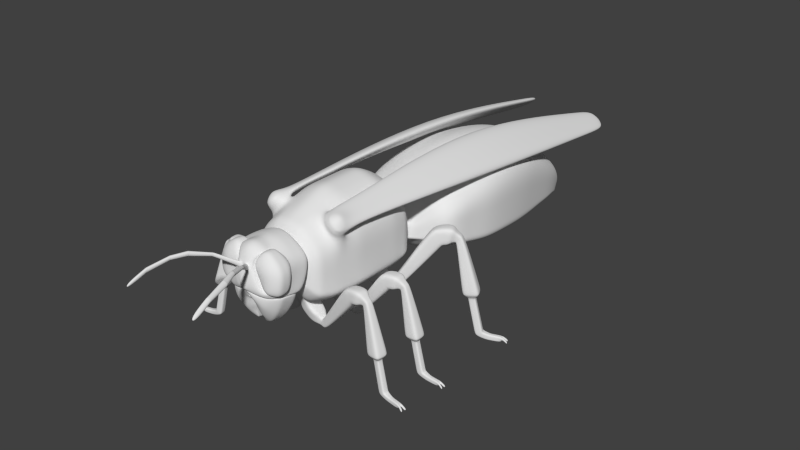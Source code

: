 # Source: Hornet1.blend  (saved by Blender 2.68.0; exported with 4.5.12 LTS)
import bpy
from mathutils import Matrix  # noqa: F401  (used for matrix-valued properties, if any)

bpy.ops.wm.read_factory_settings(use_empty=True)
scene = bpy.context.scene
scene.name = 'Scene'

# ---- collections
col_collection_1 = bpy.data.collections.new('Collection 1'); scene.collection.children.link(col_collection_1)

# ---- world
world_world = bpy.data.worlds.new('World'); scene.world = world_world
world_world.color = (0.05088, 0.05088, 0.05088)
world_world.use_sun_shadow = False
world_world.sun_shadow_jitter_overblur = 0.0
world_world.cycles.sampling_method = 'MANUAL'
world_world.cycles.sample_map_resolution = 256

# ---- meshes
me_cylinder = bpy.data.meshes.new('Cylinder')
me_cylinder.from_pydata([(0.0, 0.9422, -0.5227), (0.0, 1.187, 0.4623), (0.3909, 0.7577, -0.474), (0.5064, 0.9384, 0.4916), (0.3909, 0.3881, -0.3805), (0.5064, 0.4694, 0.5427), (0.0, 0.18, -0.3277), (0.0, 0.279, 0.563), (0.0, 0.8091, -0.6762), (0.3535, 0.6621, -0.6356), (0.3535, 0.3688, -0.5587), (0.0, 0.1992, -0.5145), (0.0, 0.6669, -0.8178), (0.304, 0.5669, -0.7876), (0.304, 0.3556, -0.7329), (0.0, 0.2473, -0.7074), (0.0, 0.3948, -0.9842), (0.2285, 0.3623, -0.9474), (0.2285, 0.2792, -0.8884), (0.0, 0.2339, -0.8647), (0.0, 0.1965, -1.053), (0.0, 0.1981, -1.048), (0.0, 0.1863, -1.037), (0.0, 0.1805, -1.031), (0.0, 1.054, -0.3151), (0.4312, 0.8471, -0.2675), (0.4312, 0.3962, -0.1683), (0.0, 0.1812, -0.1209), (0.0, 1.139, -0.07793), (0.4717, 0.9092, -0.03374), (0.4717, 0.4188, 0.05591), (0.0, 0.1959, 0.09687), (0.0, 1.141, 0.6878), (0.4783, 0.9098, 0.7024), (0.4755, 0.5111, 0.7279), (0.0, 0.3328, 0.7417), (0.0, 1.038, 0.9344), (0.4469, 0.8542, 0.9419), (0.4405, 0.5399, 0.9449), (0.0, 0.406, 0.943), (0.0, 1.184, 0.1994), (0.4985, 0.9503, 0.2335), (0.4985, 0.4501, 0.3011), (0.0, 0.2303, 0.328), (0.0, 0.7853, 1.095), (0.1314, 0.7047, 1.095), (0.1316, 0.5828, 1.105), (0.0, 0.5184, 1.106), (0.0, 0.8223, 1.145), (0.1599, 0.7203, 1.14), (0.1604, 0.5691, 1.144), (0.0, 0.4895, 1.141), (0.2948, 0.7704, 1.019), (0.2921, 0.5896, 1.023), (0.0, 0.5086, 1.021), (0.0, 0.8783, 1.018), (0.0, 1.174, 1.304), (0.3145, 0.976, 1.291), (0.3156, 0.5878, 1.301), (0.0, 0.4466, 1.351), (0.0, 1.102, 2.261), (0.2828, 0.9606, 2.25), (0.2837, 0.6254, 2.258), (0.0, 0.4943, 2.163), (0.0, 0.876, 2.334), (0.07671, 0.8366, 2.332), (0.07675, 0.778, 2.334), (0.0, 0.723, 2.336), (0.1314, 0.7063, 1.123), (0.1316, 0.584, 1.127), (0.0, 0.5197, 1.124), (0.0, 0.7867, 1.128), (0.341, 1.046, 1.469), (0.341, 1.046, 1.859), (0.3173, 0.9945, 2.08), (0.3185, 0.5835, 2.091), (0.3422, 0.5861, 1.871), (0.3422, 0.5861, 1.481), (0.0, 0.4427, 2.008), (0.0, 0.4189, 1.861), (0.0, 0.4189, 1.523), (0.0, 1.28, 1.484), (0.0, 1.28, 1.874), (0.0, 1.19, 2.094), (0.2238, 0.8539, -0.4983), (0.2859, 1.066, 0.4775), (0.2094, 0.7394, -0.6559), (0.1847, 0.6207, -0.8027), (0.1469, 0.3823, -0.9658), (0.0, 0.2011, -1.05), (0.2483, 0.9545, -0.2911), (0.2685, 1.028, -0.05552), (0.2718, 1.029, 0.6957), (0.2502, 0.95, 0.939), (0.2819, 1.071, 0.2169), (0.06569, 0.7502, 1.095), (0.07997, 0.7765, 1.143), (0.1801, 0.8281, 1.019), (0.1705, 1.12, 1.297), (0.1414, 1.085, 2.255), (0.05668, 0.8584, 2.333), (0.06569, 0.7517, 1.126), (0.1705, 1.217, 1.476), (0.1705, 1.217, 1.867), (0.1565, 1.147, 2.087), (0.3909, 0.5729, -0.4272), (0.5064, 0.7039, 0.5172), (0.3535, 0.5155, -0.5971), (0.304, 0.4612, -0.7603), (0.2285, 0.3208, -0.9179), (0.0, 0.1922, -1.042), (0.4312, 0.6216, -0.2179), (0.4717, 0.664, 0.01109), (0.4769, 0.7105, 0.7152), (0.4437, 0.697, 0.9434), (0.4985, 0.7002, 0.2673), (0.1315, 0.6437, 1.1), (0.1601, 0.6447, 1.142), (0.2935, 0.68, 1.021), (0.315, 0.7819, 1.296), (0.2833, 0.793, 2.254), (0.07673, 0.8073, 2.333), (0.1315, 0.6451, 1.125), (0.3416, 0.816, 1.475), (0.3416, 0.816, 1.865), (0.3179, 0.789, 2.085), (0.2238, 0.2841, -0.3541), (0.2859, 0.3742, 0.5528), (0.2094, 0.284, -0.5366), (0.1847, 0.3014, -0.7202), (0.1469, 0.2565, -0.8766), (0.0, 0.1834, -1.034), (0.2483, 0.2887, -0.1446), (0.2685, 0.3073, 0.07639), (0.2704, 0.4111, 0.7348), (0.2471, 0.473, 0.9439), (0.2819, 0.3321, 0.3146), (0.06582, 0.5506, 1.105), (0.08018, 0.5293, 1.143), (0.1787, 0.5491, 1.022), (0.1522, 0.4789, 1.295), (0.1419, 0.5373, 2.255), (0.0567, 0.7625, 2.333), (0.06582, 0.5518, 1.125), (0.1711, 0.4652, 1.476), (0.1711, 0.4652, 1.866), (0.1571, 0.4754, 2.086), (0.1883, 0.6998, 1.064), (0.0, 0.7739, 1.064), (0.1873, 0.5808, 1.071), (0.0, 0.5238, 1.07), (0.1164, 0.7403, 1.065), (0.1878, 0.6403, 1.068), (0.1159, 0.5523, 1.07), (0.0, 1.103, 2.275), (0.2644, 0.9164, 2.282), (0.232, 0.7099, 2.392), (0.0295, 0.449, 2.453), (0.2366, 1.002, 2.281), (0.2647, 0.759, 2.351), (0.1808, 0.5737, 2.406), (0.0, 1.117, 2.453), (0.2644, 0.9306, 2.46), (0.234, 0.7219, 2.482), (0.03155, 0.4609, 2.489), (0.2366, 1.016, 2.458), (0.2394, 0.7794, 2.486), (0.1828, 0.5857, 2.496), (0.0, 1.125, 2.556), (0.2281, 0.7288, 2.534), (0.02567, 0.4679, 2.51), (0.2228, 0.7666, 2.55), (0.177, 0.5926, 2.548), (0.0, 0.873, 2.676), (0.0, 0.807, 2.679), (0.0, 0.7773, 2.646), (0.0, 0.7078, 2.624), (0.0, 0.823, 2.683), (0.0, 0.7937, 2.673), (0.0, 0.7581, 2.642), (0.1319, 0.2321, -0.3409), (0.1296, 0.2416, -0.5255), (0.1172, 0.2744, -0.7138), (0.09834, 0.2452, -0.8706), (0.0, 0.182, -1.033), (0.149, 0.235, -0.1327), (0.1591, 0.2516, 0.08663), (0.1658, 0.2812, 0.3213), (0.1142, 0.5288, 1.022), (0.03291, 0.5357, 1.125), (0.1676, 0.4421, 1.487), (0.06837, 0.4421, 1.864), (0.08933, 0.4587, 2.02), (0.1678, 0.3266, 0.5579), (0.1601, 0.372, 0.7383), (0.142, 0.4395, 0.9435), (0.03291, 0.5345, 1.105), (0.04009, 0.5094, 1.142), (0.09628, 0.4601, 1.319), (0.07127, 0.5007, 2.173), (0.04668, 0.7548, 2.333), (0.08022, 0.538, 1.07), (0.1047, 0.4816, 2.432), (0.1067, 0.4935, 2.493), (0.1008, 0.5005, 2.529), (0.0, 0.7265, 2.617), (0.1678, 1.13, 0.4704), (0.1608, 1.089, 0.6924), (0.1436, 0.9979, 0.9376), (0.03285, 0.773, 1.095), (0.03998, 0.8046, 1.144), (0.09856, 1.151, 1.3), (0.0707, 1.099, 2.258), (0.04667, 0.8693, 2.334), (0.1319, 0.9021, -0.5105), (0.1296, 0.778, -0.666), (0.1172, 0.6476, -0.8102), (0.09834, 0.3923, -0.975), (0.0, 0.2025, -1.052), (0.149, 1.008, -0.3029), (0.1591, 1.088, -0.06641), (0.1658, 1.131, 0.2086), (0.1149, 0.8569, 1.019), (0.03285, 0.7744, 1.127), (0.08524, 1.254, 1.48), (0.08524, 1.254, 1.87), (0.07604, 1.174, 2.09), (0.08046, 0.7605, 1.065), (0.1065, 1.077, 2.277), (0.1065, 1.062, 2.474), (0.1065, 1.071, 2.558), (0.0, 0.8411, 2.683), (0.1432, 0.7368, 2.621), (0.1237, 0.6517, 2.622), (0.009109, 0.6029, 2.557), (0.1132, 0.8621, 2.647), (0.1538, 0.7813, 2.646), (0.0, 0.9917, 2.648), (0.08985, 0.9188, 2.646), (0.06016, 0.6228, 2.602), (0.06002, 0.9754, 2.648), (0.101, 0.8325, 2.316), (0.1011, 0.7808, 2.317), (0.0, 0.7538, 2.317), (0.0, 0.8578, 2.318), (0.08029, 0.8517, 2.317), (0.101, 0.8067, 2.317), (0.08035, 0.7673, 2.317), (0.06999, 0.7647, 2.316), (0.06996, 0.8559, 2.317), (0.2973, 0.9477, 2.486), (0.235, 1.033, 2.486), (0.2842, 0.8181, 2.51), (0.2973, 0.9559, 2.589), (0.235, 1.036, 2.587), (0.2828, 0.815, 2.597), (0.153, 1.082, 2.485), (0.153, 1.088, 2.571), (0.1461, 0.8792, 2.637), (0.1912, 0.8055, 2.647), (0.108, 0.9335, 2.639), (0.09284, 0.9975, 2.628), (0.1492, 0.6234, 2.59), (0.03945, 0.5444, 2.537), (0.1974, 0.7717, 2.598), (0.1865, 0.7256, 2.585), (0.0, 1.084, 2.619), (0.07965, 0.5642, 2.582), (0.08222, 1.037, 2.62), (0.2422, 0.8022, 2.627), (0.19, 0.9852, 2.642), (0.2186, 0.916, 2.642), (0.1152, 1.054, 2.604), (0.06488, 0.983, 2.612), (0.2706, 0.7942, 2.494), (0.2694, 0.9332, 2.464), (0.0926, 0.921, 2.614), (0.1182, 0.8647, 2.615), (0.1632, 0.791, 2.625), (0.2629, 0.7737, 2.582), (0.1135, 1.069, 2.561), (0.1135, 1.061, 2.48), (0.2416, 1.019, 2.462), (0.08722, 1.04, 2.588), (0.2095, 0.7733, 2.605), (0.2515, 0.7997, 2.5), (0.09121, 0.9199, 2.612), (0.1585, 0.7884, 2.62), (0.1039, 1.061, 2.563), (0.2391, 1.017, 2.46), (0.06235, 0.9816, 2.61), (0.2668, 0.9319, 2.462), (0.1156, 0.8634, 2.613), (0.2453, 0.7845, 2.579), (0.11, 1.062, 2.477), (0.08469, 1.039, 2.586), (0.2076, 0.7896, 2.602), (0.1821, 0.5891, 2.522), (0.03081, 0.4645, 2.5), (0.2319, 0.7659, 2.514), (0.2333, 0.7253, 2.508), (0.0, 1.121, 2.504), (0.106, 0.497, 2.511), (0.1065, 1.067, 2.507), (0.2973, 0.9518, 2.538), (0.2842, 0.8215, 2.553), (0.235, 1.034, 2.536), (0.153, 1.085, 2.528), (0.1135, 1.065, 2.511), (0.2677, 0.784, 2.532), (0.1039, 1.057, 2.512), (0.2462, 0.7898, 2.539), (0.1445, 0.7226, 2.359), (0.1962, 0.6803, 2.368), (0.1522, 0.6172, 2.369), (0.1109, 0.6801, 2.36), (0.1586, 0.8715, 2.31), (0.2211, 0.8981, 2.294), (0.2215, 0.7701, 2.307), (0.1588, 0.7862, 2.318), (0.03931, 0.5261, 2.424), (0.01556, 0.6003, 2.411), (0.0, 0.9906, 2.308), (0.0, 1.078, 2.289), (0.1952, 0.9688, 2.293), (0.1352, 0.921, 2.31), (0.07199, 0.6356, 2.361), (0.09132, 0.5445, 2.393), (0.07277, 0.9599, 2.309), (0.09272, 1.029, 2.29), (0.07875, 0.7427, 2.344), (0.1127, 0.8182, 2.329), (0.001454, 0.6608, 2.395), (0.09091, 0.9111, 2.326), (0.1056, 0.7717, 2.344), (0.1126, 0.8754, 2.325), (0.0, 0.9547, 2.325), (0.0543, 0.7166, 2.345), (0.05469, 0.936, 2.325), (0.08339, 0.7532, 2.645), (0.07597, 0.8421, 2.666), (0.0, 0.9433, 2.654), (0.03504, 0.6904, 2.611), (0.03863, 0.9318, 2.661), (0.07208, 0.7086, 2.645), (0.01006, 0.6783, 2.562), (0.09034, 0.7968, 2.659), (0.06603, 0.8783, 2.665), (0.00339, 0.685, 2.434), (0.005112, 0.6928, 2.469), (0.006833, 0.6877, 2.503), (0.008555, 0.6827, 2.538), (0.0, 0.7147, 2.582), (0.0, 0.7225, 2.522), (0.0, 0.7235, 2.461), (0.0, 0.7232, 2.401), (0.01496, 0.6063, 2.44), (0.009511, 0.6002, 2.47), (0.00725, 0.6082, 2.5), (0.008241, 0.6054, 2.53), (0.03092, 0.5223, 2.444), (0.02971, 0.5264, 2.471), (0.0285, 0.5305, 2.499), (0.0273, 0.5346, 2.526), (0.03309, 0.4533, 2.466), (0.0323, 0.4572, 2.478), (0.2644, 0.9215, 2.346), (0.2644, 0.9262, 2.405), (0.2466, 0.7633, 2.438), (0.2574, 0.7612, 2.396), (0.2347, 0.7182, 2.454), (0.2355, 0.7142, 2.424), (0.0, 1.108, 2.339), (0.0, 1.113, 2.398), (0.2366, 1.012, 2.404), (0.2366, 1.007, 2.345), (0.1836, 0.582, 2.468), (0.1844, 0.578, 2.438), (0.1083, 0.4859, 2.454), (0.1074, 0.4899, 2.474), (0.1065, 1.082, 2.341), (0.1065, 1.087, 2.4), (0.0601, 0.7595, 2.335), (0.08227, 0.809, 2.332), (0.0, 0.7134, 2.34), (0.06195, 0.8666, 2.332), (0.01283, 0.7736, 2.649), (0.01169, 0.8124, 2.681), (0.0, 0.882, 2.674), (0.005393, 0.7209, 2.616), (0.005616, 0.8519, 2.681), (0.01109, 0.7505, 2.643), (0.001549, 0.7033, 2.62), (0.0139, 0.7942, 2.675), (0.009158, 0.8308, 2.68), (0.08119, 0.777, 2.335), (0.08223, 0.8426, 2.331), (0.0, 0.8881, 2.333), (0.04785, 0.7489, 2.335), (0.0479, 0.8796, 2.332), (0.001317, 0.7098, 2.579), (0.001052, 0.7172, 2.52), (0.0, 0.7187, 2.462), (0.0, 0.7173, 2.403), (0.004364, 0.6984, 2.572), (0.003486, 0.7048, 2.517), (0.002608, 0.7078, 2.463), (0.001729, 0.7037, 2.408), (0.06795, 0.7524, 2.339), (0.09509, 0.8128, 2.331), (0.0, 0.6912, 2.349), (0.07414, 0.8853, 2.329), (0.04254, 0.765, 2.649), (0.03876, 0.8249, 2.675), (0.0, 0.9028, 2.671), (0.01788, 0.7081, 2.614), (0.01862, 0.8769, 2.674), (0.03677, 0.7329, 2.645), (0.005133, 0.6928, 2.61), (0.04609, 0.7953, 2.669), (0.03036, 0.8488, 2.674), (0.09146, 0.7748, 2.339), (0.09503, 0.8564, 2.329), (0.0, 0.9162, 2.33), (0.05057, 0.7353, 2.339), (0.05076, 0.9033, 2.329), (0.1259, 1.07, 2.778), (0.1526, 1.053, 2.77), (0.1259, 1.044, 2.791), (0.1454, 1.033, 2.785), (0.06182, 0.9754, 2.655), (0.05044, 0.9418, 2.661), (0.02031, 0.9917, 2.654), (0.02031, 0.9516, 2.661), (0.1982, 1.123, 2.931), (0.2331, 1.1, 2.916), (0.1943, 1.084, 2.94), (0.2201, 1.069, 2.929), (0.2455, 1.121, 3.047), (0.28, 1.098, 3.031), (0.2407, 1.081, 3.053), (0.2813, 1.066, 3.039), (0.1552, 1.055, 2.775), (0.1478, 1.034, 2.79), (0.1281, 1.045, 2.796), (0.1282, 1.072, 2.783), (0.1589, 1.058, 2.781), (0.1316, 1.075, 2.789), (0.1513, 1.037, 2.796), (0.1313, 1.048, 2.802), (0.2293, 1.097, 2.91), (0.1948, 1.12, 2.924), (0.2166, 1.067, 2.922), (0.1911, 1.081, 2.933), (0.1972, 1.085, 2.948), (0.2011, 1.124, 2.94), (0.236, 1.101, 2.924), (0.223, 1.07, 2.937), (0.2851, 1.089, 3.217), (0.3197, 1.066, 3.201), (0.2803, 1.049, 3.223), (0.3058, 1.034, 3.211), (0.281, 1.097, 3.038), (0.2823, 1.064, 3.046), (0.2416, 1.08, 3.06), (0.2464, 1.12, 3.054), (0.2363, 1.081, 3.046), (0.2757, 1.098, 3.023), (0.2411, 1.121, 3.04), (0.277, 1.066, 3.032), (0.3062, 1.023, 3.375), (0.3408, 0.9997, 3.359), (0.3014, 0.9827, 3.381), (0.3269, 0.968, 3.369), (0.318, 1.068, 3.189), (0.2835, 1.091, 3.206), (0.3042, 1.036, 3.2), (0.2787, 1.051, 3.211), (0.307, 1.031, 3.22), (0.2815, 1.045, 3.232), (0.2863, 1.085, 3.226), (0.3208, 1.062, 3.209), (0.341, 1.046, 1.664), (0.3422, 0.5861, 1.676), (0.0, 0.4189, 1.666), (0.0, 1.28, 1.679), (0.1705, 1.217, 1.672), (0.3416, 0.816, 1.67), (0.1711, 0.4652, 1.671), (0.06837, 0.4421, 1.669), (0.08524, 1.254, 1.675), (0.001381, 0.4049, 2.151), (0.01771, 0.4054, 2.019), (0.1533, 0.4372, 2.042), (0.139, 0.4369, 2.17), (0.03718, 0.3726, 2.151), (0.05224, 0.373, 2.028), (0.1719, 0.4216, 2.049), (0.1586, 0.4216, 2.168), (0.0786, 0.3392, 2.151), (0.09234, 0.3393, 2.039), (0.1848, 0.4138, 2.055), (0.1726, 0.4144, 2.164), (0.1325, 0.3186, 2.15), (0.144, 0.3185, 2.055), (0.1923, 0.4069, 2.065), (0.1817, 0.4079, 2.157), (0.228, 0.3112, 2.147), (0.2362, 0.3109, 2.082), (0.2212, 0.3791, 2.082), (0.2132, 0.3802, 2.146), (0.2631, 0.3253, 2.152), (0.2714, 0.3249, 2.086), (0.2297, 0.381, 2.083), (0.2213, 0.382, 2.147), (0.5456, 0.6441, 2.211), (0.5599, 0.6435, 2.099), (0.4648, 0.716, 2.091), (0.4499, 0.7176, 2.2), (0.5579, 0.6598, 2.213), (0.5721, 0.6592, 2.1), (0.5031, 0.7572, 2.096), (0.4888, 0.7589, 2.205), (0.5776, 0.6637, 2.215), (0.5916, 0.6632, 2.103), (0.5511, 0.776, 2.102), (0.5372, 0.7778, 2.211), (0.601, 0.6701, 2.218), (0.6147, 0.6698, 2.106), (0.6404, 0.7867, 2.113), (0.6275, 0.7882, 2.223), (0.6485, 0.6841, 2.197), (0.6555, 0.6841, 2.139), (0.6915, 0.7335, 2.146), (0.6851, 0.734, 2.202), (0.6549, 0.6813, 2.198), (0.662, 0.6815, 2.14), (0.7139, 0.713, 2.149), (0.7077, 0.7132, 2.205), (0.6986, 0.3594, 2.231), (0.7126, 0.3599, 2.118), (0.8305, 0.3689, 2.138), (0.8183, 0.3684, 2.247), (0.7043, 0.3366, 2.231), (0.7182, 0.3371, 2.119), (0.8361, 0.3462, 2.138), (0.8239, 0.3456, 2.248), (0.7445, 0.3106, 2.206), (0.7507, 0.3109, 2.155), (0.8036, 0.3149, 2.164), (0.7981, 0.3147, 2.213), (0.7458, 0.2966, 2.206), (0.752, 0.2968, 2.155), (0.8049, 0.3009, 2.164), (0.7994, 0.3006, 2.213), (0.7957, 0.07317, 2.214), (0.8024, 0.07339, 2.16), (0.8586, 0.08354, 2.169), (0.8527, 0.08337, 2.222), (0.8029, 0.04346, 2.215), (0.8095, 0.04359, 2.161), (0.8599, 0.0707, 2.169), (0.854, 0.07079, 2.222), (0.8771, 0.01842, 2.218), (0.8822, 0.01837, 2.177), (0.9005, 0.05825, 2.181), (0.8958, 0.05871, 2.221), (0.9152, 0.01527, 2.22), (0.9196, 0.01514, 2.184), (0.9186, 0.05332, 2.186), (0.9144, 0.05387, 2.221), (0.9915, 0.01092, 2.231), (0.9961, 0.01079, 2.194), (0.9951, 0.05031, 2.195), (0.9907, 0.05087, 2.231), (0.3001, 0.9775, 2.165), (0.0, 1.146, 2.177), (0.3011, 0.6044, 2.175), (0.0, 0.4685, 2.086), (0.1489, 1.116, 2.171), (0.3006, 0.791, 2.17), (0.1495, 0.5063, 2.171), (0.0803, 0.4797, 2.096), (0.07337, 1.136, 2.174), (0.009546, 0.4052, 2.085), (0.1462, 0.437, 2.106), (0.04471, 0.3728, 2.09), (0.1653, 0.4216, 2.108), (0.08547, 0.3392, 2.095), (0.1787, 0.4141, 2.11), (0.1383, 0.3186, 2.102), (0.187, 0.4074, 2.111), (0.2321, 0.311, 2.114), (0.2172, 0.3797, 2.114), (0.2672, 0.3251, 2.119), (0.2255, 0.3815, 2.115), (0.5527, 0.6438, 2.155), (0.4574, 0.7168, 2.145), (0.565, 0.6595, 2.156), (0.4959, 0.758, 2.15), (0.5846, 0.6634, 2.159), (0.5442, 0.7769, 2.157), (0.6079, 0.67, 2.162), (0.6339, 0.7875, 2.168), (0.652, 0.6841, 2.168), (0.6883, 0.7337, 2.174), (0.6585, 0.6814, 2.169), (0.7108, 0.7131, 2.177), (0.7056, 0.3596, 2.174), (0.8244, 0.3687, 2.192), (0.7112, 0.3368, 2.175), (0.83, 0.3459, 2.193), (0.7476, 0.3107, 2.181), (0.8009, 0.3148, 2.189), (0.7489, 0.2967, 2.181), (0.8021, 0.3008, 2.189), (0.7991, 0.07328, 2.187), (0.8556, 0.08345, 2.196), (0.8062, 0.04353, 2.188), (0.8569, 0.07074, 2.196), (0.8796, 0.0184, 2.198), (0.8981, 0.05848, 2.201), (0.9174, 0.0152, 2.202), (0.9165, 0.05359, 2.203), (0.9938, 0.01086, 2.212), (0.9929, 0.05059, 2.213), (0.07842, 0.206, -0.3343), (0.07725, 0.2204, -0.52), (0.07106, 0.2608, -0.7106), (0.06163, 0.2395, -0.8677), (0.0, 0.1812, -1.032), (0.08697, 0.2081, -0.1268), (0.09203, 0.2237, 0.09175), (0.09538, 0.2557, 0.3247), (0.06958, 0.5187, 1.021), (0.01645, 0.5277, 1.124), (0.06895, 0.4305, 1.511), (0.02559, 0.4305, 1.862), (0.05199, 0.4507, 2.014), (0.09636, 0.3028, 0.5604), (0.09251, 0.3524, 0.74), (0.08346, 0.4228, 0.9432), (0.01645, 0.5264, 1.106), (0.02005, 0.4995, 1.142), (0.05831, 0.4534, 1.335), (0.03308, 0.4975, 2.168), (0.02334, 0.7389, 2.335), (0.05257, 0.5309, 1.07), (0.06709, 0.4653, 2.443), (0.06912, 0.4772, 2.491), (0.06326, 0.4842, 2.519), (0.0, 0.7171, 2.621), (0.03463, 0.6129, 2.579), (0.03499, 0.7592, 2.317), (0.05955, 0.5543, 2.564), (0.06841, 0.4808, 2.505), (0.04377, 0.6179, 2.386), (0.06532, 0.5353, 2.398), (0.02788, 0.6887, 2.37), (0.02255, 0.6844, 2.586), (0.07067, 0.4696, 2.46), (0.06987, 0.4735, 2.476), (0.003471, 0.7121, 2.618), (0.02393, 0.7312, 2.337), (0.02528, 0.7133, 2.344), (0.01151, 0.7004, 2.612), (0.02559, 0.4305, 1.667), (0.08552, 0.4213, 2.03), (0.07019, 0.4209, 2.161), (0.1121, 0.3973, 2.039), (0.0979, 0.3971, 2.16), (0.1386, 0.3766, 2.047), (0.1256, 0.3768, 2.158), (0.1682, 0.3627, 2.06), (0.1571, 0.3633, 2.153), (0.2287, 0.345, 2.082), (0.2206, 0.3457, 2.147), (0.2506, 0.353, 2.085), (0.2422, 0.3537, 2.149), (0.5124, 0.6797, 2.095), (0.4977, 0.6809, 2.206), (0.5376, 0.7082, 2.098), (0.5233, 0.7094, 2.209), (0.5714, 0.7196, 2.102), (0.5574, 0.7208, 2.213), (0.6276, 0.7283, 2.11), (0.6142, 0.7292, 2.22), (0.6735, 0.7088, 2.143), (0.6668, 0.7091, 2.2), (0.688, 0.6972, 2.145), (0.6813, 0.6973, 2.202), (0.7715, 0.3644, 2.128), (0.7584, 0.3639, 2.239), (0.7772, 0.3416, 2.129), (0.7641, 0.3411, 2.24), (0.7772, 0.3129, 2.16), (0.7713, 0.3127, 2.209), (0.7784, 0.2988, 2.16), (0.7726, 0.2986, 2.21), (0.8305, 0.07846, 2.165), (0.8242, 0.07827, 2.218), (0.8347, 0.05714, 2.165), (0.8284, 0.05713, 2.219), (0.8913, 0.03831, 2.179), (0.8865, 0.03857, 2.22), (0.9191, 0.03423, 2.185), (0.9148, 0.03457, 2.22), (0.9956, 0.03055, 2.194), (0.9911, 0.0309, 2.231), (0.9933, 0.03072, 2.213), (1.029, 0.02285, 2.243), (1.031, 0.0226, 2.228), (1.029, 0.00561, 2.243), (1.031, 0.005459, 2.228), (1.036, 0.02054, 2.194), (1.034, 0.02078, 2.21), (1.036, 0.003489, 2.193), (1.034, 0.00364, 2.209), (1.01, 0.03617, 2.236), (1.012, 0.03592, 2.22), (1.01, 0.01892, 2.236), (1.012, 0.01876, 2.22), (1.014, 0.01785, 2.211), (1.013, 0.03501, 2.211), (1.015, 0.03477, 2.196), (1.016, 0.0177, 2.195), (0.6288, 0.6853, 2.2), (0.6542, 0.7529, 2.204), (0.662, 0.752, 2.137), (0.6372, 0.6851, 2.131), (0.6581, 0.7525, 2.171), (0.633, 0.6852, 2.166), (0.6415, 0.7191, 2.202), (0.6496, 0.7186, 2.134), (0.2002, 0.383, 2.142), (0.2073, 0.3822, 2.083), (0.199, 0.3223, 2.079), (0.1915, 0.3224, 2.14), (0.2038, 0.3826, 2.112), (0.1953, 0.3224, 2.11), (0.2032, 0.3522, 2.081), (0.1959, 0.3527, 2.141), (2.363e-05, 0.4128, 1.848), (2.363e-05, 0.4075, 1.687), (0.06308, 0.4245, 1.689), (0.07093, 0.4203, 1.847), (2.363e-05, 0.3471, 1.833), (2.363e-05, 0.3476, 1.699), (0.1326, 0.3794, 1.704), (0.1346, 0.3791, 1.834), (0.0312, 0.3148, 1.828), (0.03065, 0.3151, 1.704), (0.1519, 0.3638, 1.709), (0.1538, 0.3638, 1.829), (0.07232, 0.2813, 1.823), (0.07174, 0.2815, 1.71), (0.1656, 0.356, 1.714), (0.1672, 0.3565, 1.824), (0.1255, 0.2608, 1.814), (0.125, 0.2607, 1.719), (0.1741, 0.3491, 1.722), (0.1753, 0.3501, 1.815), (0.22, 0.2533, 1.8), (0.2198, 0.253, 1.734), (0.205, 0.3213, 1.736), (0.2051, 0.3224, 1.801), (0.2554, 0.2675, 1.8), (0.2553, 0.2671, 1.734), (0.2137, 0.3232, 1.736), (0.2134, 0.3242, 1.801), (0.5431, 0.5863, 1.823), (0.5431, 0.5857, 1.71), (0.4478, 0.6582, 1.714), (0.4468, 0.6597, 1.824), (0.5556, 0.602, 1.823), (0.5554, 0.6014, 1.71), (0.4864, 0.6993, 1.714), (0.4859, 0.7011, 1.824), (0.5754, 0.6059, 1.823), (0.5751, 0.6053, 1.71), (0.5348, 0.7182, 1.714), (0.5348, 0.72, 1.824), (0.5989, 0.6123, 1.823), (0.5984, 0.612, 1.71), (0.6248, 0.7289, 1.714), (0.6258, 0.7304, 1.824), (0.6434, 0.6263, 1.796), (0.6431, 0.6263, 1.738), (0.6796, 0.6757, 1.74), (0.6804, 0.6762, 1.797), (0.6499, 0.6235, 1.796), (0.6496, 0.6236, 1.738), (0.7023, 0.6552, 1.74), (0.7032, 0.6554, 1.797), (0.6974, 0.3015, 1.823), (0.697, 0.302, 1.71), (0.8165, 0.3111, 1.714), (0.8181, 0.3106, 1.824), (0.7031, 0.2788, 1.823), (0.7027, 0.2793, 1.71), (0.8222, 0.2883, 1.714), (0.8238, 0.2878, 1.824), (0.7397, 0.2528, 1.793), (0.7396, 0.253, 1.742), (0.7931, 0.2571, 1.744), (0.7939, 0.2569, 1.793), (0.741, 0.2388, 1.793), (0.7408, 0.239, 1.742), (0.7944, 0.2431, 1.744), (0.7952, 0.2428, 1.793), (0.7916, 0.01535, 1.795), (0.7914, 0.01557, 1.74), (0.8483, 0.02572, 1.742), (0.8491, 0.02555, 1.795), (0.7989, -0.01436, 1.795), (0.7986, -0.01423, 1.74), (0.8496, 0.01288, 1.742), (0.8504, 0.01298, 1.795), (0.8729, -0.0394, 1.788), (0.8727, -0.03945, 1.747), (0.8913, 0.0004326, 1.748), (0.8918, 0.000893, 1.789), (0.9109, -0.04255, 1.786), (0.9108, -0.04268, 1.75), (0.91, -0.004497, 1.751), (0.9102, -0.003952, 1.786), (0.9879, -0.0469, 1.786), (0.9878, -0.04703, 1.749), (0.987, -0.007511, 1.75), (0.9871, -0.006947, 1.787), (2.363e-05, 0.4101, 1.768), (0.067, 0.4224, 1.768), (2.363e-05, 0.3473, 1.766), (0.1336, 0.3792, 1.769), (0.03092, 0.315, 1.766), (0.1528, 0.3638, 1.769), (0.07203, 0.2814, 1.766), (0.1664, 0.3563, 1.769), (0.1253, 0.2607, 1.766), (0.1747, 0.3496, 1.769), (0.2199, 0.2532, 1.767), (0.2051, 0.3218, 1.768), (0.2554, 0.2673, 1.767), (0.2135, 0.3237, 1.768), (0.5431, 0.586, 1.766), (0.4473, 0.659, 1.769), (0.5555, 0.6017, 1.766), (0.4862, 0.7002, 1.769), (0.5752, 0.6056, 1.767), (0.5348, 0.7191, 1.769), (0.5987, 0.6122, 1.767), (0.6253, 0.7296, 1.769), (0.6433, 0.6263, 1.767), (0.68, 0.6759, 1.769), (0.6498, 0.6236, 1.767), (0.7027, 0.6553, 1.769), (0.6972, 0.3018, 1.767), (0.8173, 0.3108, 1.769), (0.7029, 0.279, 1.767), (0.823, 0.2881, 1.769), (0.7397, 0.2529, 1.767), (0.7935, 0.257, 1.769), (0.7409, 0.2389, 1.767), (0.7948, 0.2429, 1.769), (0.7915, 0.01546, 1.767), (0.8487, 0.02563, 1.769), (0.7987, -0.01429, 1.767), (0.85, 0.01293, 1.769), (0.8728, -0.03942, 1.768), (0.8916, 0.0006628, 1.769), (0.9108, -0.04262, 1.768), (0.9101, -0.004224, 1.768), (0.9879, -0.04696, 1.768), (0.9871, -0.007229, 1.769), (0.02531, 0.4164, 1.687), (0.0325, 0.4164, 1.848), (0.06389, 0.3635, 1.702), (0.06517, 0.3631, 1.833), (0.09126, 0.3394, 1.707), (0.09249, 0.3393, 1.828), (0.1187, 0.3188, 1.712), (0.1198, 0.3189, 1.823), (0.1496, 0.3049, 1.72), (0.1504, 0.3054, 1.815), (0.2124, 0.2872, 1.735), (0.2126, 0.2879, 1.8), (0.2345, 0.2951, 1.735), (0.2344, 0.2958, 1.8), (0.4955, 0.6219, 1.712), (0.4949, 0.623, 1.824), (0.5209, 0.6504, 1.712), (0.5207, 0.6516, 1.824), (0.5549, 0.6618, 1.712), (0.5551, 0.663, 1.824), (0.6116, 0.6705, 1.712), (0.6124, 0.6713, 1.824), (0.6614, 0.651, 1.739), (0.6619, 0.6512, 1.797), (0.676, 0.6394, 1.739), (0.6765, 0.6394, 1.797), (0.7567, 0.3066, 1.712), (0.7578, 0.3061, 1.824), (0.7624, 0.2838, 1.712), (0.7635, 0.2833, 1.824), (0.7663, 0.2551, 1.743), (0.7668, 0.2548, 1.793), (0.7676, 0.241, 1.743), (0.7681, 0.2408, 1.793), (0.8199, 0.02064, 1.741), (0.8204, 0.02045, 1.795), (0.8241, -0.0006747, 1.741), (0.8247, -0.0006928, 1.795), (0.882, -0.01951, 1.748), (0.8823, -0.01925, 1.789), (0.9104, -0.02359, 1.75), (0.9105, -0.02325, 1.786), (0.9874, -0.02727, 1.75), (0.9875, -0.02692, 1.787), (0.9875, -0.0271, 1.768), (1.027, -0.03497, 1.794), (1.027, -0.03522, 1.779), (1.027, -0.05221, 1.794), (1.027, -0.05236, 1.778), (1.027, -0.03728, 1.744), (1.027, -0.03703, 1.76), (1.027, -0.05433, 1.744), (1.027, -0.05418, 1.76), (1.007, -0.02165, 1.789), (1.007, -0.02189, 1.774), (1.007, -0.0389, 1.789), (1.007, -0.03905, 1.773), (1.007, -0.03996, 1.764), (1.007, -0.02281, 1.764), (1.007, -0.02305, 1.749), (1.007, -0.04012, 1.748), (0.6242, 0.6274, 1.802), (0.6499, 0.695, 1.802), (0.6492, 0.6942, 1.735), (0.6239, 0.6273, 1.733), (0.6496, 0.6946, 1.769), (0.6241, 0.6274, 1.767), (0.6371, 0.6612, 1.802), (0.6366, 0.6608, 1.734), (0.1918, 0.3252, 1.798), (0.1914, 0.3244, 1.739), (0.1827, 0.2645, 1.736), (0.183, 0.2646, 1.798), (0.1916, 0.3248, 1.768), (0.1828, 0.2645, 1.767), (0.187, 0.2944, 1.737), (0.1874, 0.2949, 1.798), (0.3422, 0.5861, 1.773), (0.1705, 1.217, 1.769), (0.3416, 0.816, 1.767), (0.1711, 0.4652, 1.768), (0.06837, 0.4421, 1.766), (0.08524, 1.254, 1.773), (0.341, 1.046, 1.761), (0.0, 1.28, 1.777), (0.341, 1.046, 1.566), (0.0, 1.28, 1.582), (0.3422, 0.5861, 1.578), (0.0, 0.4189, 1.569), (0.1705, 1.217, 1.574), (0.3416, 0.816, 1.572), (0.1711, 0.4652, 1.573), (0.08556, 0.4421, 1.571), (0.08524, 1.254, 1.578), (0.04278, 0.4305, 1.57), (0.3289, 0.587, 1.391), (0.3277, 1.011, 1.38), (0.0, 1.227, 1.394), (0.1705, 1.168, 1.387), (0.3283, 0.799, 1.385), (0.1617, 0.4721, 1.386), (0.1319, 0.4511, 1.403), (0.0919, 1.203, 1.39), (0.3291, 1.02, 1.969), (0.3304, 0.5848, 1.981), (0.0, 0.4308, 1.935), (0.0, 1.235, 1.984), (0.1635, 1.182, 1.977), (0.3298, 0.8025, 1.975), (0.1641, 0.4703, 1.976), (0.08745, 0.4504, 1.942), (0.08064, 1.214, 1.98), (0.04738, 0.4406, 1.938), (0.0, 0.4125, 1.523), (0.0, 0.4437, 1.377), (0.1045, 0.4413, 1.329), (0.1679, 0.44, 1.482), (0.0, 0.3733, 1.515), (0.0, 0.3738, 1.386), (0.1389, 0.4328, 1.337), (0.1991, 0.4328, 1.453), (0.1167, 0.3327, 1.486), (0.06098, 0.3329, 1.376), (0.1547, 0.4234, 1.335), (0.2098, 0.424, 1.441), (0.1644, 0.3078, 1.452), (0.1174, 0.3077, 1.359), (0.1671, 0.415, 1.339), (0.2133, 0.4162, 1.429), (0.2496, 0.2987, 1.392), (0.2172, 0.2984, 1.328), (0.204, 0.3813, 1.337), (0.2353, 0.3825, 1.4), (0.2841, 0.3159, 1.375), (0.2518, 0.3154, 1.311), (0.2124, 0.3835, 1.333), (0.2433, 0.3848, 1.396), (0.5759, 0.703, 1.258), (0.5208, 0.7022, 1.147), (0.43, 0.7902, 1.198), (0.4825, 0.7921, 1.306), (0.5881, 0.722, 1.252), (0.5328, 0.7212, 1.141), (0.4677, 0.8402, 1.179), (0.5207, 0.8423, 1.287), (0.6074, 0.7267, 1.242), (0.552, 0.726, 1.132), (0.5149, 0.863, 1.155), (0.5684, 0.8652, 1.263), (0.6304, 0.7345, 1.231), (0.5747, 0.7342, 1.12), (0.6026, 0.876, 1.112), (0.6571, 0.8779, 1.219), (0.6607, 0.7515, 1.183), (0.6321, 0.7515, 1.126), (0.6689, 0.8114, 1.111), (0.697, 0.812, 1.165), (0.667, 0.7481, 1.18), (0.6385, 0.7483, 1.123), (0.6909, 0.7866, 1.1), (0.7192, 0.7868, 1.154), (0.7264, 0.3572, 1.183), (0.6709, 0.3579, 1.072), (0.7896, 0.3689, 1.019), (0.8447, 0.3682, 1.125), (0.732, 0.3296, 1.18), (0.6765, 0.3302, 1.07), (0.7952, 0.3412, 1.016), (0.8503, 0.3406, 1.122), (0.7529, 0.2981, 1.132), (0.728, 0.2984, 1.083), (0.7812, 0.3033, 1.059), (0.8059, 0.303, 1.107), (0.7542, 0.281, 1.132), (0.7293, 0.2813, 1.082), (0.7825, 0.2863, 1.058), (0.8072, 0.286, 1.106), (0.8045, 0.009824, 1.109), (0.7777, 0.01009, 1.056), (0.8342, 0.02241, 1.03), (0.8608, 0.0222, 1.082), (0.8115, -0.02624, 1.106), (0.7847, -0.02608, 1.052), (0.8354, 0.006821, 1.03), (0.8621, 0.006942, 1.081), (0.8806, -0.05663, 1.063), (0.8601, -0.0567, 1.023), (0.8791, -0.008285, 1.015), (0.8992, -0.007726, 1.055), (0.9164, -0.06047, 1.042), (0.8987, -0.06063, 1.007), (0.8986, -0.01427, 1.009), (0.9158, -0.01361, 1.043), (0.9918, -0.06574, 1.006), (0.9735, -0.0659, 0.9692), (0.9734, -0.01793, 0.971), (0.9912, -0.01724, 1.006), (0.0, 0.4129, 1.454), (0.1484, 0.4433, 1.402), (0.0, 0.3735, 1.451), (0.169, 0.4328, 1.395), (0.08883, 0.3328, 1.431), (0.1822, 0.4237, 1.388), (0.1409, 0.3077, 1.406), (0.1902, 0.4156, 1.384), (0.2334, 0.2985, 1.36), (0.2197, 0.3819, 1.369), (0.2679, 0.3157, 1.343), (0.2279, 0.3842, 1.365), (0.5484, 0.7026, 1.202), (0.4562, 0.7912, 1.252), (0.5604, 0.7216, 1.196), (0.4942, 0.8412, 1.233), (0.5797, 0.7264, 1.187), (0.5416, 0.8641, 1.209), (0.6026, 0.7343, 1.175), (0.6299, 0.8769, 1.165), (0.6464, 0.7515, 1.154), (0.6829, 0.8117, 1.138), (0.6527, 0.7482, 1.151), (0.7051, 0.7867, 1.127), (0.6987, 0.3575, 1.128), (0.8172, 0.3685, 1.072), (0.7042, 0.3299, 1.125), (0.8227, 0.3409, 1.069), (0.7405, 0.2982, 1.108), (0.7936, 0.3032, 1.083), (0.7417, 0.2812, 1.107), (0.7948, 0.2861, 1.082), (0.7911, 0.009957, 1.083), (0.8475, 0.02231, 1.056), (0.7981, -0.02616, 1.079), (0.8488, 0.006882, 1.055), (0.8704, -0.05666, 1.043), (0.8892, -0.008005, 1.035), (0.9076, -0.06055, 1.025), (0.9072, -0.01394, 1.026), (0.9827, -0.06582, 0.9874), (0.9823, -0.01759, 0.9886), (0.06747, 0.4469, 1.358), (0.09708, 0.4168, 1.498), (0.07864, 0.4033, 1.364), (0.1391, 0.403, 1.482), (0.1078, 0.3782, 1.355), (0.1632, 0.3784, 1.464), (0.1422, 0.3613, 1.349), (0.1889, 0.362, 1.44), (0.2106, 0.3398, 1.333), (0.2425, 0.3406, 1.396), (0.2321, 0.3495, 1.322), (0.2637, 0.3503, 1.385), (0.4754, 0.7462, 1.172), (0.5292, 0.7475, 1.282), (0.5002, 0.7807, 1.16), (0.5544, 0.7822, 1.269), (0.5334, 0.7945, 1.144), (0.5879, 0.796, 1.252), (0.5887, 0.8051, 1.116), (0.6437, 0.8062, 1.225), (0.6505, 0.7815, 1.118), (0.6788, 0.7818, 1.174), (0.6647, 0.7674, 1.111), (0.6931, 0.7674, 1.167), (0.7303, 0.3634, 1.046), (0.7856, 0.3627, 1.154), (0.7358, 0.3357, 1.043), (0.7911, 0.3351, 1.151), (0.7546, 0.3008, 1.071), (0.7794, 0.3006, 1.12), (0.7559, 0.2838, 1.07), (0.7807, 0.2835, 1.119), (0.8059, 0.01625, 1.043), (0.8326, 0.01601, 1.095), (0.81, -0.009629, 1.041), (0.8368, -0.009651, 1.093), (0.8696, -0.03249, 1.019), (0.8899, -0.03218, 1.059), (0.8986, -0.03745, 1.008), (0.9161, -0.03704, 1.043), (0.9735, -0.04192, 0.9701), (0.9915, -0.04149, 1.006), (0.9825, -0.0417, 0.988), (1.034, -0.05126, 0.9944), (1.026, -0.05156, 0.9792), (1.034, -0.07219, 0.9941), (1.026, -0.07237, 0.9786), (1.01, -0.05406, 0.9456), (1.017, -0.05377, 0.9608), (1.01, -0.07476, 0.9448), (1.017, -0.07458, 0.9603), (1.012, -0.03509, 0.9991), (1.004, -0.03539, 0.9839), (1.012, -0.05604, 0.9988), (1.004, -0.05622, 0.9833), (0.9999, -0.05733, 0.9742), (0.9998, -0.03649, 0.9747), (0.9921, -0.03679, 0.9595), (0.9921, -0.05751, 0.9587), (0.6446, 0.7529, 1.197), (0.6699, 0.8349, 1.185), (0.6367, 0.834, 1.12), (0.6106, 0.7527, 1.13), (0.6533, 0.8344, 1.153), (0.6276, 0.7528, 1.164), (0.6572, 0.7939, 1.191), (0.6237, 0.7933, 1.125), (0.2211, 0.386, 1.404), (0.1918, 0.385, 1.346), (0.1822, 0.3122, 1.348), (0.2122, 0.3124, 1.408), (0.2065, 0.3855, 1.375), (0.1972, 0.3123, 1.378), (0.187, 0.3486, 1.347), (0.2167, 0.3492, 1.406), (0.3603, 1.095, 2.106), (0.2623, 1.188, 2.113), (0.3851, 1.12, 1.963), (0.2401, 1.221, 1.962), (0.2161, 1.172, 2.12), (0.1723, 1.208, 1.961), (0.3652, 1.074, 1.962), (0.3373, 1.044, 2.117), (0.3113, 1.141, 2.11), (0.2612, 1.199, 2.038), (0.3608, 1.103, 2.03), (0.3126, 1.171, 1.962), (0.3484, 1.212, 2.05), (0.3903, 1.122, 1.727), (0.2453, 1.223, 1.726), (0.1776, 1.21, 1.725), (0.3705, 1.076, 1.726), (0.3178, 1.172, 1.726), (0.5455, 1.078, 0.3793), (0.2001, 1.316, 0.3362), (0.03797, 1.286, 0.34), (0.4975, 0.9692, 0.3973), (0.3728, 1.197, 0.3578), (0.4495, 0.8444, -1.323), (0.3051, 0.944, -1.341), (0.2372, 0.9315, -1.34), (0.4294, 0.799, -1.316), (0.3773, 0.8942, -1.332), (0.4629, 0.8769, -1.086), (0.3767, 0.9364, -1.097), (0.2905, 0.9958, -1.108), (0.4389, 0.8227, -1.077), (0.2095, 0.9809, -1.106), (0.01283, 0.7736, 2.646), (0.3909, 0.4398, -0.3936), (0.3535, 0.4098, -0.5695), (0.304, 0.3852, -0.7406), (0.2285, 0.2908, -0.8967), (0.0, 0.188, -1.038), (0.4312, 0.4593, -0.1822), (0.4717, 0.4875, 0.04337), (0.4985, 0.5201, 0.2916), (0.2925, 0.6149, 1.023), (0.1316, 0.6011, 1.126), (0.3421, 0.6505, 1.479), (0.3421, 0.6505, 1.869), (0.3183, 0.641, 2.089), (0.5064, 0.535, 0.5355), (0.4759, 0.5669, 0.7244), (0.4414, 0.5839, 0.9444), (0.1316, 0.5998, 1.104), (0.1603, 0.5902, 1.144), (0.3154, 0.6421, 1.299), (0.2836, 0.6723, 2.257), (0.07675, 0.7862, 2.333), (0.1874, 0.5975, 1.07), (0.2411, 0.7237, 2.38), (0.2355, 0.738, 2.483), (0.2266, 0.7394, 2.538), (0.0, 0.7819, 2.654), (0.1461, 0.7493, 2.628), (0.1011, 0.7881, 2.317), (0.1896, 0.7385, 2.589), (0.2329, 0.7367, 2.509), (0.1485, 0.7404, 2.348), (0.2033, 0.7055, 2.351), (0.1076, 0.7847, 2.34), (0.08534, 0.7654, 2.649), (0.2417, 0.7274, 2.416), (0.238, 0.7308, 2.45), (0.01313, 0.7794, 2.656), (0.08149, 0.7859, 2.334), (0.09248, 0.7854, 2.337), (0.04354, 0.7735, 2.655), (0.3421, 0.6505, 1.674), (0.301, 0.6566, 2.173), (0.3421, 0.6505, 1.772), (0.3421, 0.6505, 1.576), (0.3287, 0.6463, 1.389), (0.3302, 0.6457, 1.979), (0.07632, 0.7791, 2.341), (0.0, 0.7269, 2.344), (0.05729, 0.7645, 2.341), (0.2236, 0.7145, 2.396), (0.2255, 0.7259, 2.482), (0.22, 0.7324, 2.531), (0.0, 0.7785, 2.638), (0.04778, 0.7571, 2.34), (0.1393, 0.74, 2.614), (0.1805, 0.7294, 2.58), (0.2249, 0.7292, 2.506), (0.1406, 0.7266, 2.365), (0.1897, 0.6864, 2.374), (0.1037, 0.7731, 2.351), (0.08262, 0.7556, 2.636), (0.2262, 0.7224, 2.455), (0.227, 0.7186, 2.427), (0.06051, 0.7616, 2.342), (0.0, 0.7178, 2.347), (0.01566, 0.775, 2.64), (0.08053, 0.7782, 2.343), (0.04889, 0.7516, 2.342), (0.04385, 0.7668, 2.641), (0.09028, 0.7761, 2.346), (0.02563, 0.742, 2.342), (0.02618, 0.7347, 2.345), (0.2323, 0.7276, 2.385), (0.227, 0.7411, 2.483), (0.2186, 0.7425, 2.535), (0.0, 0.7829, 2.645), (0.1422, 0.7519, 2.62), (0.1834, 0.7417, 2.583), (0.2245, 0.7399, 2.508), (0.1444, 0.7435, 2.354), (0.1964, 0.7103, 2.357), (0.1056, 0.7855, 2.347), (0.08447, 0.7672, 2.64), (0.2328, 0.7311, 2.419), (0.2294, 0.7344, 2.451), (0.01594, 0.7804, 2.647), (0.08082, 0.7867, 2.342), (0.09124, 0.7862, 2.344), (0.04479, 0.7749, 2.646)], [], [(94, 85, 3, 41), (1229, 1235, 5, 42), (633, 639, 7, 43), (626, 6, 11, 627), (84, 2, 9, 86), (1222, 4, 10, 1223), (627, 11, 15, 628), (86, 9, 13, 87), (1223, 10, 14, 1224), (628, 15, 19, 629), (87, 13, 17, 88), (1224, 14, 18, 1225), (88, 17, 21, 89), (1225, 18, 22, 1226), (629, 19, 23, 630), (84, 90, 25, 2), (1222, 1227, 26, 4), (626, 631, 27, 6), (90, 91, 29, 25), (1227, 1228, 30, 26), (631, 632, 31, 27), (127, 5, 34, 134), (206, 1, 32, 207), (106, 3, 33, 113), (207, 32, 36, 208), (113, 33, 37, 114), (134, 34, 38, 135), (91, 94, 41, 29), (1228, 1229, 42, 30), (632, 633, 43, 31), (152, 147, 45, 116), (153, 149, 46, 137), (227, 148, 44, 209), (122, 68, 49, 117), (143, 69, 50, 138), (223, 71, 48, 210), (114, 37, 52, 118), (135, 38, 53, 139), (208, 36, 55, 222), (210, 48, 56, 211), (117, 49, 57, 119), (138, 50, 58, 140), (580, 575, 61, 120), (581, 577, 62, 141), (583, 576, 60, 212), (246, 241, 65, 121), (247, 242, 66, 142), (249, 244, 64, 213), (116, 45, 68, 122), (137, 46, 69, 143), (209, 44, 71, 223), (973, 970, 72, 123), (953, 957, 73, 124), (982, 977, 74, 125), (974, 969, 77, 144), (954, 951, 76, 145), (983, 978, 75, 146), (976, 971, 81, 224), (956, 958, 82, 225), (985, 980, 83, 226), (221, 206, 85, 94), (214, 84, 86, 215), (215, 86, 87, 216), (216, 87, 88, 217), (217, 88, 89, 218), (214, 219, 90, 84), (219, 220, 91, 90), (3, 85, 92, 33), (33, 92, 93, 37), (220, 221, 94, 91), (147, 151, 95, 45), (68, 101, 96, 49), (37, 93, 97, 52), (49, 96, 98, 57), (575, 579, 99, 61), (241, 245, 100, 65), (45, 95, 101, 68), (970, 972, 102, 72), (957, 952, 103, 73), (1193, 1192, 1189, 1197, 1191), (41, 3, 106, 115), (2, 105, 107, 9), (9, 107, 108, 13), (13, 108, 109, 17), (17, 109, 110, 21), (2, 25, 111, 105), (25, 29, 112, 111), (1235, 106, 113, 1236), (1236, 113, 114, 1237), (29, 41, 115, 112), (1243, 152, 116, 1238), (1231, 122, 117, 1239), (1237, 114, 118, 1230), (1239, 117, 119, 1240), (1263, 580, 120, 1241), (1249, 246, 121, 1242), (1238, 116, 122, 1231), (1266, 973, 123, 1232), (1264, 953, 124, 1233), (1267, 982, 125, 1234), (42, 5, 127, 136), (4, 126, 128, 10), (10, 128, 129, 14), (14, 129, 130, 18), (18, 130, 131, 22), (4, 26, 132, 126), (26, 30, 133, 132), (193, 127, 134, 194), (194, 134, 135, 195), (30, 42, 136, 133), (201, 153, 137, 196), (189, 143, 138, 197), (195, 135, 139, 188), (197, 138, 140, 198), (582, 581, 141, 199), (248, 247, 142, 200), (196, 137, 143, 189), (975, 974, 144, 190), (955, 954, 145, 191), (984, 983, 146, 192), (118, 52, 147, 152), (139, 53, 149, 153), (222, 55, 148, 227), (52, 97, 151, 147), (1230, 118, 152, 1243), (188, 139, 153, 201), (314, 313, 156, 160), (318, 317, 155, 159), (327, 314, 160, 202), (1253, 318, 159, 1244), (329, 323, 154, 228), (317, 324, 158, 155), (368, 367, 162, 166), (1257, 368, 166, 1245), (381, 373, 161, 229), (367, 374, 165, 162), (376, 370, 163, 167), (379, 376, 167, 203), (302, 297, 172, 204), (273, 276, 260, 261), (1251, 299, 171, 1246), (303, 301, 168, 230), (282, 281, 256, 251), (297, 300, 169, 172), (391, 386, 175, 179), (389, 391, 179, 205), (393, 387, 174, 178), (1258, 393, 178, 1247), (390, 388, 173, 231), (387, 394, 177, 174), (136, 127, 193, 187), (126, 180, 181, 128), (128, 181, 182, 129), (129, 182, 183, 130), (130, 183, 184, 131), (126, 132, 185, 180), (132, 133, 186, 185), (133, 136, 187, 186), (639, 193, 194, 640), (640, 194, 195, 641), (647, 201, 196, 642), (635, 189, 197, 643), (641, 195, 188, 634), (643, 197, 198, 644), (653, 248, 200, 646), (642, 196, 189, 635), (986, 984, 192, 638), (634, 188, 201, 647), (657, 327, 202, 648), (655, 302, 204, 650), (662, 389, 205, 651), (85, 206, 207, 92), (92, 207, 208, 93), (151, 227, 209, 95), (101, 223, 210, 96), (93, 208, 222, 97), (96, 210, 211, 98), (579, 583, 212, 99), (245, 249, 213, 100), (95, 209, 223, 101), (972, 976, 224, 102), (952, 956, 225, 103), (981, 985, 226, 104), (40, 1, 206, 221), (0, 214, 215, 8), (8, 215, 216, 12), (12, 216, 217, 16), (16, 217, 218, 20), (0, 24, 219, 214), (24, 28, 220, 219), (28, 40, 221, 220), (97, 222, 227, 151), (324, 329, 228, 158), (374, 381, 229, 165), (283, 273, 261, 272), (394, 390, 231, 177), (262, 265, 232, 233), (267, 262, 233, 239), (274, 275, 250, 252), (1250, 264, 236, 1248), (268, 266, 237, 240), (276, 277, 258, 260), (654, 267, 239, 652), (284, 279, 255, 269), (120, 61, 241, 246), (141, 62, 242, 247), (212, 60, 244, 249), (61, 99, 245, 241), (1241, 120, 246, 1249), (199, 141, 247, 248), (645, 199, 248, 653), (99, 212, 249, 245), (305, 304, 253, 255), (304, 306, 254, 253), (306, 307, 257, 254), (269, 271, 258, 259), (271, 270, 260, 258), (270, 272, 261, 260), (275, 282, 251, 250), (308, 280, 257, 307), (309, 274, 252, 305), (277, 278, 259, 258), (280, 283, 272, 257), (172, 169, 265, 262), (204, 172, 262, 267), (1246, 171, 264, 1250), (230, 168, 266, 268), (650, 204, 267, 654), (278, 284, 269, 259), (255, 253, 271, 269), (253, 254, 270, 271), (254, 257, 272, 270), (290, 286, 276, 273), (289, 294, 281, 282), (295, 290, 273, 283), (285, 291, 275, 274), (286, 292, 277, 276), (296, 293, 279, 284), (291, 289, 282, 275), (310, 288, 280, 308), (311, 285, 274, 309), (292, 287, 278, 277), (288, 295, 283, 280), (287, 296, 284, 278), (240, 238, 286, 290), (165, 229, 294, 289), (268, 240, 290, 295), (166, 162, 291, 285), (238, 235, 292, 286), (264, 171, 293, 296), (162, 165, 289, 291), (303, 230, 288, 310), (299, 166, 285, 311), (235, 236, 287, 292), (230, 268, 295, 288), (236, 264, 296, 287), (203, 167, 297, 302), (1245, 166, 299, 1251), (229, 161, 301, 303), (167, 163, 300, 297), (649, 203, 302, 655), (252, 250, 304, 305), (250, 251, 306, 304), (251, 256, 307, 306), (281, 308, 307, 256), (279, 309, 305, 255), (294, 310, 308, 281), (293, 311, 309, 279), (229, 303, 310, 294), (171, 299, 311, 293), (330, 334, 312, 315), (315, 312, 313, 314), (331, 335, 316, 319), (319, 316, 317, 318), (337, 330, 315, 326), (326, 315, 314, 327), (1254, 331, 319, 1252), (1252, 319, 318, 1253), (338, 336, 322, 328), (328, 322, 323, 329), (335, 333, 325, 316), (316, 325, 324, 317), (658, 337, 326, 656), (656, 326, 327, 657), (333, 338, 328, 325), (325, 328, 329, 324), (408, 421, 334, 330), (409, 422, 335, 331), (424, 408, 330, 337), (1260, 409, 331, 1254), (425, 423, 336, 338), (422, 411, 333, 335), (664, 424, 337, 658), (411, 425, 338, 333), (233, 232, 339, 344), (239, 233, 344, 342), (236, 235, 340, 346), (1248, 236, 346, 1255), (431, 430, 427, 429), (235, 238, 347, 340), (652, 239, 342, 659), (238, 240, 343, 347), (403, 355, 67, 384), (356, 348, 332, 321), (359, 363, 263, 234), (392, 176, 352, 400), (400, 352, 353, 401), (401, 353, 354, 402), (402, 354, 355, 403), (234, 345, 351, 359), (359, 351, 350, 358), (358, 350, 349, 357), (357, 349, 348, 356), (321, 320, 360, 356), (356, 360, 361, 357), (357, 361, 362, 358), (358, 362, 363, 359), (320, 157, 364, 360), (360, 364, 365, 361), (363, 298, 170, 263), (362, 164, 298, 363), (159, 155, 366, 369), (369, 366, 367, 368), (1244, 159, 369, 1256), (1256, 369, 368, 1257), (228, 154, 372, 380), (380, 372, 373, 381), (155, 158, 375, 366), (366, 375, 374, 367), (160, 156, 371, 377), (377, 371, 370, 376), (202, 160, 377, 378), (378, 377, 376, 379), (158, 228, 380, 375), (375, 380, 381, 374), (648, 202, 378, 660), (361, 365, 164, 362), (661, 379, 203, 649), (660, 378, 379, 661), (417, 412, 386, 391), (415, 417, 391, 389), (419, 413, 387, 393), (1261, 419, 393, 1258), (416, 414, 388, 390), (413, 420, 394, 387), (665, 415, 389, 662), (420, 416, 390, 394), (339, 232, 1276, 1282), (121, 65, 396, 383), (142, 66, 1268, 1270), (1242, 121, 383, 1259), (213, 64, 397, 399), (65, 100, 385, 396), (1258, 1247, 1297, 1307), (100, 213, 399, 385), (407, 403, 384, 410), (418, 392, 400, 404), (404, 400, 401, 405), (405, 401, 402, 406), (406, 402, 403, 407), (382, 395, 421, 408), (383, 396, 422, 409), (398, 382, 408, 424), (1259, 383, 409, 1260), (399, 397, 423, 425), (396, 385, 411, 422), (663, 398, 424, 664), (385, 399, 425, 411), (344, 339, 412, 417), (342, 344, 417, 415), (346, 340, 413, 419), (1255, 346, 419, 1261), (343, 341, 414, 416), (340, 347, 420, 413), (659, 342, 415, 665), (347, 343, 416, 420), (348, 407, 410, 332), (345, 418, 404, 351), (351, 404, 405, 350), (350, 405, 406, 349), (349, 406, 407, 348), (452, 450, 435, 437), (430, 432, 426, 427), (433, 431, 429, 428), (432, 433, 428, 426), (343, 240, 430, 431), (240, 237, 432, 430), (341, 343, 431, 433), (237, 341, 433, 432), (468, 466, 440, 438), (453, 452, 437, 436), (450, 451, 434, 435), (451, 453, 436, 434), (476, 474, 459, 461), (469, 467, 439, 441), (466, 469, 441, 440), (467, 468, 438, 439), (429, 427, 442, 443), (428, 429, 443, 444), (427, 426, 445, 442), (426, 428, 444, 445), (443, 442, 446, 448), (444, 443, 448, 449), (442, 445, 447, 446), (445, 444, 449, 447), (448, 446, 450, 452), (449, 448, 452, 453), (446, 447, 451, 450), (447, 449, 453, 451), (434, 436, 454, 455), (437, 435, 456, 457), (436, 437, 457, 454), (435, 434, 455, 456), (479, 478, 473, 472), (477, 476, 461, 460), (474, 475, 458, 459), (475, 477, 460, 458), (441, 439, 462, 463), (440, 441, 463, 464), (439, 438, 465, 462), (438, 440, 464, 465), (455, 454, 466, 468), (457, 456, 467, 469), (454, 457, 469, 466), (456, 455, 468, 467), (471, 470, 472, 473), (481, 480, 470, 471), (480, 479, 472, 470), (478, 481, 471, 473), (463, 462, 474, 476), (464, 463, 476, 477), (462, 465, 475, 474), (465, 464, 477, 475), (460, 461, 478, 479), (459, 458, 480, 481), (458, 460, 479, 480), (461, 459, 481, 478), (964, 959, 482, 487), (965, 961, 483, 488), (967, 960, 485, 490), (959, 963, 486, 482), (1265, 964, 487, 1262), (966, 965, 488, 489), (968, 966, 489, 666), (963, 967, 490, 486), (582, 199, 494, 585), (578, 584, 491, 63), (638, 192, 493, 667), (645, 63, 491, 668), (667, 493, 497, 669), (668, 491, 495, 670), (585, 494, 498, 587), (584, 492, 496, 586), (586, 496, 500, 588), (669, 497, 501, 671), (670, 495, 499, 672), (587, 498, 502, 589), (589, 502, 506, 591), (588, 500, 504, 590), (671, 501, 505, 673), (672, 499, 503, 674), (738, 734, 510, 593), (739, 736, 508, 592), (740, 735, 509, 675), (741, 737, 507, 676), (676, 507, 511, 678), (593, 510, 514, 595), (592, 508, 512, 594), (675, 509, 513, 677), (677, 513, 517, 679), (678, 511, 515, 680), (595, 514, 518, 597), (594, 512, 516, 596), (679, 517, 521, 681), (680, 515, 519, 682), (597, 518, 522, 599), (596, 516, 520, 598), (598, 520, 524, 600), (681, 521, 525, 683), (682, 519, 523, 684), (599, 522, 526, 601), (601, 526, 530, 603), (600, 524, 528, 602), (683, 525, 529, 685), (684, 523, 527, 686), (732, 726, 531, 688), (730, 727, 534, 605), (731, 729, 532, 604), (733, 728, 533, 687), (688, 531, 535, 690), (605, 534, 538, 607), (604, 532, 536, 606), (687, 533, 537, 689), (689, 537, 541, 691), (690, 535, 539, 692), (607, 538, 542, 609), (606, 536, 540, 608), (691, 541, 545, 693), (692, 539, 543, 694), (609, 542, 546, 611), (608, 540, 544, 610), (693, 545, 549, 695), (694, 543, 547, 696), (611, 546, 550, 613), (610, 544, 548, 612), (612, 548, 552, 614), (695, 549, 553, 697), (696, 547, 551, 698), (613, 550, 554, 615), (615, 554, 558, 617), (614, 552, 556, 616), (697, 553, 557, 699), (698, 551, 555, 700), (700, 555, 559, 702), (617, 558, 562, 619), (616, 556, 560, 618), (699, 557, 561, 701), (702, 559, 563, 704), (619, 562, 566, 621), (618, 560, 564, 620), (701, 561, 565, 703), (703, 565, 569, 705), (704, 563, 567, 706), (621, 566, 570, 623), (620, 564, 568, 622), (622, 568, 572, 624), (705, 569, 573, 707), (706, 567, 571, 708), (623, 570, 574, 625), (719, 718, 710, 711), (125, 74, 575, 580), (146, 75, 577, 581), (226, 83, 576, 583), (74, 104, 579, 575), (1234, 125, 580, 1263), (192, 146, 581, 582), (104, 226, 583, 579), (192, 582, 585, 493), (78, 492, 584, 578), (493, 585, 587, 497), (491, 584, 586, 495), (495, 586, 588, 499), (497, 587, 589, 501), (501, 589, 591, 505), (499, 588, 590, 503), (735, 738, 593, 509), (737, 739, 592, 507), (509, 593, 595, 513), (507, 592, 594, 511), (513, 595, 597, 517), (511, 594, 596, 515), (517, 597, 599, 521), (515, 596, 598, 519), (519, 598, 600, 523), (521, 599, 601, 525), (525, 601, 603, 529), (523, 600, 602, 527), (728, 730, 605, 533), (726, 731, 604, 531), (533, 605, 607, 537), (531, 604, 606, 535), (537, 607, 609, 541), (535, 606, 608, 539), (541, 609, 611, 545), (539, 608, 610, 543), (545, 611, 613, 549), (543, 610, 612, 547), (547, 612, 614, 551), (549, 613, 615, 553), (553, 615, 617, 557), (551, 614, 616, 555), (557, 617, 619, 561), (555, 616, 618, 559), (561, 619, 621, 565), (559, 618, 620, 563), (565, 621, 623, 569), (563, 620, 622, 567), (567, 622, 624, 571), (569, 623, 625, 573), (723, 722, 717, 715), (187, 193, 639, 633), (180, 626, 627, 181), (181, 627, 628, 182), (182, 628, 629, 183), (183, 629, 630, 184), (180, 185, 631, 626), (185, 186, 632, 631), (186, 187, 633, 632), (7, 639, 640, 35), (35, 640, 641, 39), (150, 647, 642, 47), (70, 635, 643, 51), (39, 641, 634, 54), (51, 643, 644, 59), (243, 653, 646, 67), (47, 642, 635, 70), (979, 986, 638, 78), (54, 634, 647, 150), (320, 657, 648, 157), (298, 655, 650, 170), (392, 662, 651, 176), (263, 654, 652, 234), (63, 645, 653, 243), (170, 650, 654, 263), (164, 649, 655, 298), (332, 658, 656, 321), (321, 656, 657, 320), (410, 664, 658, 332), (234, 652, 659, 345), (157, 648, 660, 364), (365, 661, 649, 164), (364, 660, 661, 365), (418, 665, 662, 392), (169, 300, 1278, 1273), (384, 663, 664, 410), (345, 659, 665, 418), (962, 968, 666, 484), (78, 638, 667, 492), (199, 645, 668, 494), (492, 667, 669, 496), (494, 668, 670, 498), (496, 669, 671, 500), (498, 670, 672, 502), (500, 671, 673, 504), (502, 672, 674, 506), (736, 740, 675, 508), (734, 741, 676, 510), (510, 676, 678, 514), (508, 675, 677, 512), (512, 677, 679, 516), (514, 678, 680, 518), (516, 679, 681, 520), (518, 680, 682, 522), (520, 681, 683, 524), (522, 682, 684, 526), (524, 683, 685, 528), (526, 684, 686, 530), (727, 732, 688, 534), (729, 733, 687, 532), (534, 688, 690, 538), (532, 687, 689, 536), (536, 689, 691, 540), (538, 690, 692, 542), (540, 691, 693, 544), (542, 692, 694, 546), (544, 693, 695, 548), (546, 694, 696, 550), (548, 695, 697, 552), (550, 696, 698, 554), (552, 697, 699, 556), (554, 698, 700, 558), (558, 700, 702, 562), (556, 699, 701, 560), (562, 702, 704, 566), (560, 701, 703, 564), (564, 703, 705, 568), (566, 704, 706, 570), (568, 705, 707, 572), (570, 706, 708, 574), (624, 709, 708, 571), (572, 707, 709, 624), (713, 711, 710, 712), (718, 720, 712, 710), (721, 719, 711, 713), (720, 721, 713, 712), (716, 714, 715, 717), (724, 723, 715, 714), (725, 724, 714, 716), (722, 725, 716, 717), (625, 574, 718, 719), (574, 708, 720, 718), (709, 625, 719, 721), (708, 709, 721, 720), (625, 709, 722, 723), (573, 625, 723, 724), (707, 573, 724, 725), (709, 707, 725, 722), (686, 527, 726, 732), (603, 530, 727, 730), (602, 528, 729, 731), (685, 529, 728, 733), (529, 603, 730, 728), (527, 602, 731, 726), (530, 686, 732, 727), (528, 685, 733, 729), (591, 506, 734, 738), (590, 504, 736, 739), (673, 505, 735, 740), (674, 503, 737, 741), (505, 591, 738, 735), (503, 590, 739, 737), (504, 673, 740, 736), (506, 674, 741, 734), (831, 745, 749, 833), (830, 832, 746, 742), (874, 744, 748, 876), (875, 742, 746, 877), (876, 748, 752, 878), (877, 746, 750, 879), (833, 749, 753, 835), (832, 747, 751, 834), (834, 751, 755, 836), (878, 752, 756, 880), (879, 750, 754, 881), (835, 753, 757, 837), (837, 757, 761, 839), (836, 755, 759, 838), (880, 756, 760, 882), (881, 754, 758, 883), (947, 943, 765, 841), (948, 945, 763, 840), (949, 944, 764, 884), (950, 946, 762, 885), (885, 762, 766, 887), (841, 765, 769, 843), (840, 763, 767, 842), (884, 764, 768, 886), (886, 768, 772, 888), (887, 766, 770, 889), (843, 769, 773, 845), (842, 767, 771, 844), (888, 772, 776, 890), (889, 770, 774, 891), (845, 773, 777, 847), (844, 771, 775, 846), (846, 775, 779, 848), (890, 776, 780, 892), (891, 774, 778, 893), (847, 777, 781, 849), (849, 781, 785, 851), (848, 779, 783, 850), (892, 780, 784, 894), (893, 778, 782, 895), (941, 935, 786, 897), (939, 936, 789, 853), (940, 938, 787, 852), (942, 937, 788, 896), (897, 786, 790, 899), (853, 789, 793, 855), (852, 787, 791, 854), (896, 788, 792, 898), (898, 792, 796, 900), (899, 790, 794, 901), (855, 793, 797, 857), (854, 791, 795, 856), (900, 796, 800, 902), (901, 794, 798, 903), (857, 797, 801, 859), (856, 795, 799, 858), (902, 800, 804, 904), (903, 798, 802, 905), (859, 801, 805, 861), (858, 799, 803, 860), (860, 803, 807, 862), (904, 804, 808, 906), (905, 802, 806, 907), (861, 805, 809, 863), (863, 809, 813, 865), (862, 807, 811, 864), (906, 808, 812, 908), (907, 806, 810, 909), (909, 810, 814, 911), (865, 813, 817, 867), (864, 811, 815, 866), (908, 812, 816, 910), (911, 814, 818, 913), (867, 817, 821, 869), (866, 815, 819, 868), (910, 816, 820, 912), (912, 820, 824, 914), (913, 818, 822, 915), (869, 821, 825, 871), (868, 819, 823, 870), (870, 823, 827, 872), (914, 824, 828, 916), (915, 822, 826, 917), (871, 825, 829, 873), (928, 927, 919, 920), (744, 831, 833, 748), (743, 747, 832, 830), (748, 833, 835, 752), (746, 832, 834, 750), (750, 834, 836, 754), (752, 835, 837, 756), (756, 837, 839, 760), (754, 836, 838, 758), (944, 947, 841, 764), (946, 948, 840, 762), (764, 841, 843, 768), (762, 840, 842, 766), (768, 843, 845, 772), (766, 842, 844, 770), (772, 845, 847, 776), (770, 844, 846, 774), (774, 846, 848, 778), (776, 847, 849, 780), (780, 849, 851, 784), (778, 848, 850, 782), (937, 939, 853, 788), (935, 940, 852, 786), (788, 853, 855, 792), (786, 852, 854, 790), (792, 855, 857, 796), (790, 854, 856, 794), (796, 857, 859, 800), (794, 856, 858, 798), (800, 859, 861, 804), (798, 858, 860, 802), (802, 860, 862, 806), (804, 861, 863, 808), (808, 863, 865, 812), (806, 862, 864, 810), (812, 865, 867, 816), (810, 864, 866, 814), (816, 867, 869, 820), (814, 866, 868, 818), (820, 869, 871, 824), (818, 868, 870, 822), (822, 870, 872, 826), (824, 871, 873, 828), (932, 931, 926, 924), (743, 874, 876, 747), (745, 875, 877, 749), (747, 876, 878, 751), (749, 877, 879, 753), (751, 878, 880, 755), (753, 879, 881, 757), (755, 880, 882, 759), (757, 881, 883, 761), (945, 949, 884, 763), (943, 950, 885, 765), (765, 885, 887, 769), (763, 884, 886, 767), (767, 886, 888, 771), (769, 887, 889, 773), (771, 888, 890, 775), (773, 889, 891, 777), (775, 890, 892, 779), (777, 891, 893, 781), (779, 892, 894, 783), (781, 893, 895, 785), (936, 941, 897, 789), (938, 942, 896, 787), (789, 897, 899, 793), (787, 896, 898, 791), (791, 898, 900, 795), (793, 899, 901, 797), (795, 900, 902, 799), (797, 901, 903, 801), (799, 902, 904, 803), (801, 903, 905, 805), (803, 904, 906, 807), (805, 905, 907, 809), (807, 906, 908, 811), (809, 907, 909, 813), (813, 909, 911, 817), (811, 908, 910, 815), (817, 911, 913, 821), (815, 910, 912, 819), (819, 912, 914, 823), (821, 913, 915, 825), (823, 914, 916, 827), (825, 915, 917, 829), (872, 918, 917, 826), (827, 916, 918, 872), (922, 920, 919, 921), (927, 929, 921, 919), (930, 928, 920, 922), (929, 930, 922, 921), (925, 923, 924, 926), (933, 932, 924, 923), (934, 933, 923, 925), (931, 934, 925, 926), (873, 829, 927, 928), (829, 917, 929, 927), (918, 873, 928, 930), (917, 918, 930, 929), (873, 918, 931, 932), (828, 873, 932, 933), (916, 828, 933, 934), (918, 916, 934, 931), (895, 782, 935, 941), (851, 785, 936, 939), (850, 783, 938, 940), (894, 784, 937, 942), (784, 851, 939, 937), (782, 850, 940, 935), (785, 895, 941, 936), (783, 894, 942, 938), (839, 761, 943, 947), (838, 759, 945, 948), (882, 760, 944, 949), (883, 758, 946, 950), (760, 839, 947, 944), (758, 838, 948, 946), (759, 882, 949, 945), (761, 883, 950, 943), (487, 482, 957, 953), (488, 483, 951, 954), (490, 485, 958, 956), (482, 486, 952, 957), (1262, 487, 953, 1264), (489, 488, 954, 955), (486, 490, 956, 952), (123, 72, 959, 964), (144, 77, 961, 965), (224, 81, 960, 967), (72, 102, 963, 959), (1232, 123, 964, 1265), (190, 144, 965, 966), (636, 190, 966, 968), (102, 224, 967, 963), (80, 636, 968, 962), (119, 57, 970, 973), (140, 58, 969, 974), (211, 56, 971, 976), (57, 98, 972, 970), (1240, 119, 973, 1266), (198, 140, 974, 975), (98, 211, 976, 972), (124, 73, 977, 982), (145, 76, 978, 983), (225, 82, 980, 985), (73, 103, 981, 977), (1233, 124, 982, 1267), (191, 145, 983, 984), (637, 191, 984, 986), (103, 225, 985, 981), (79, 637, 986, 979), (874, 666, 489, 744), (666, 874, 743, 484), (955, 831, 744, 489), (831, 955, 191, 745), (637, 875, 745, 191), (875, 637, 79, 742), (1114, 636, 80, 987), (636, 1114, 990, 190), (1113, 989, 993, 1115), (1114, 987, 991, 1116), (1072, 990, 994, 1074), (1071, 988, 992, 1073), (1073, 992, 996, 1075), (1115, 993, 997, 1117), (1116, 991, 995, 1118), (1074, 994, 998, 1076), (1076, 998, 1002, 1078), (1075, 996, 1000, 1077), (1117, 997, 1001, 1119), (1118, 995, 999, 1120), (1184, 1180, 1006, 1080), (1185, 1182, 1004, 1079), (1186, 1181, 1005, 1121), (1187, 1183, 1003, 1122), (1122, 1003, 1007, 1124), (1080, 1006, 1010, 1082), (1079, 1004, 1008, 1081), (1121, 1005, 1009, 1123), (1123, 1009, 1013, 1125), (1124, 1007, 1011, 1126), (1082, 1010, 1014, 1084), (1081, 1008, 1012, 1083), (1125, 1013, 1017, 1127), (1126, 1011, 1015, 1128), (1084, 1014, 1018, 1086), (1083, 1012, 1016, 1085), (1085, 1016, 1020, 1087), (1127, 1017, 1021, 1129), (1128, 1015, 1019, 1130), (1086, 1018, 1022, 1088), (1088, 1022, 1026, 1090), (1087, 1020, 1024, 1089), (1129, 1021, 1025, 1131), (1130, 1019, 1023, 1132), (1178, 1172, 1027, 1134), (1176, 1173, 1030, 1092), (1177, 1175, 1028, 1091), (1179, 1174, 1029, 1133), (1134, 1027, 1031, 1136), (1092, 1030, 1034, 1094), (1091, 1028, 1032, 1093), (1133, 1029, 1033, 1135), (1135, 1033, 1037, 1137), (1136, 1031, 1035, 1138), (1094, 1034, 1038, 1096), (1093, 1032, 1036, 1095), (1137, 1037, 1041, 1139), (1138, 1035, 1039, 1140), (1096, 1038, 1042, 1098), (1095, 1036, 1040, 1097), (1139, 1041, 1045, 1141), (1140, 1039, 1043, 1142), (1098, 1042, 1046, 1100), (1097, 1040, 1044, 1099), (1099, 1044, 1048, 1101), (1141, 1045, 1049, 1143), (1142, 1043, 1047, 1144), (1100, 1046, 1050, 1102), (1102, 1050, 1054, 1104), (1101, 1048, 1052, 1103), (1143, 1049, 1053, 1145), (1144, 1047, 1051, 1146), (1146, 1051, 1055, 1148), (1104, 1054, 1058, 1106), (1103, 1052, 1056, 1105), (1145, 1053, 1057, 1147), (1148, 1055, 1059, 1150), (1106, 1058, 1062, 1108), (1105, 1056, 1060, 1107), (1147, 1057, 1061, 1149), (1149, 1061, 1065, 1151), (1150, 1059, 1063, 1152), (1108, 1062, 1066, 1110), (1107, 1060, 1064, 1109), (1109, 1064, 1068, 1111), (1151, 1065, 1069, 1153), (1152, 1063, 1067, 1154), (1110, 1066, 1070, 1112), (1165, 1164, 1156, 1157), (1072, 975, 190, 990), (975, 1072, 989, 198), (989, 1072, 1074, 993), (987, 1071, 1073, 991), (991, 1073, 1075, 995), (993, 1074, 1076, 997), (997, 1076, 1078, 1001), (995, 1075, 1077, 999), (1181, 1184, 1080, 1005), (1183, 1185, 1079, 1003), (1005, 1080, 1082, 1009), (1003, 1079, 1081, 1007), (1009, 1082, 1084, 1013), (1007, 1081, 1083, 1011), (1013, 1084, 1086, 1017), (1011, 1083, 1085, 1015), (1015, 1085, 1087, 1019), (1017, 1086, 1088, 1021), (1021, 1088, 1090, 1025), (1019, 1087, 1089, 1023), (1174, 1176, 1092, 1029), (1172, 1177, 1091, 1027), (1029, 1092, 1094, 1033), (1027, 1091, 1093, 1031), (1033, 1094, 1096, 1037), (1031, 1093, 1095, 1035), (1037, 1096, 1098, 1041), (1035, 1095, 1097, 1039), (1041, 1098, 1100, 1045), (1039, 1097, 1099, 1043), (1043, 1099, 1101, 1047), (1045, 1100, 1102, 1049), (1049, 1102, 1104, 1053), (1047, 1101, 1103, 1051), (1053, 1104, 1106, 1057), (1051, 1103, 1105, 1055), (1057, 1106, 1108, 1061), (1055, 1105, 1107, 1059), (1061, 1108, 1110, 1065), (1059, 1107, 1109, 1063), (1063, 1109, 1111, 1067), (1065, 1110, 1112, 1069), (1169, 1168, 1163, 1161), (1113, 644, 198, 989), (644, 1113, 988, 59), (988, 1113, 1115, 992), (990, 1114, 1116, 994), (992, 1115, 1117, 996), (994, 1116, 1118, 998), (996, 1117, 1119, 1000), (998, 1118, 1120, 1002), (1182, 1186, 1121, 1004), (1180, 1187, 1122, 1006), (1006, 1122, 1124, 1010), (1004, 1121, 1123, 1008), (1008, 1123, 1125, 1012), (1010, 1124, 1126, 1014), (1012, 1125, 1127, 1016), (1014, 1126, 1128, 1018), (1016, 1127, 1129, 1020), (1018, 1128, 1130, 1022), (1020, 1129, 1131, 1024), (1022, 1130, 1132, 1026), (1173, 1178, 1134, 1030), (1175, 1179, 1133, 1028), (1030, 1134, 1136, 1034), (1028, 1133, 1135, 1032), (1032, 1135, 1137, 1036), (1034, 1136, 1138, 1038), (1036, 1137, 1139, 1040), (1038, 1138, 1140, 1042), (1040, 1139, 1141, 1044), (1042, 1140, 1142, 1046), (1044, 1141, 1143, 1048), (1046, 1142, 1144, 1050), (1048, 1143, 1145, 1052), (1050, 1144, 1146, 1054), (1054, 1146, 1148, 1058), (1052, 1145, 1147, 1056), (1058, 1148, 1150, 1062), (1056, 1147, 1149, 1060), (1060, 1149, 1151, 1064), (1062, 1150, 1152, 1066), (1064, 1151, 1153, 1068), (1066, 1152, 1154, 1070), (1111, 1155, 1154, 1067), (1068, 1153, 1155, 1111), (1159, 1157, 1156, 1158), (1164, 1166, 1158, 1156), (1167, 1165, 1157, 1159), (1166, 1167, 1159, 1158), (1162, 1160, 1161, 1163), (1170, 1169, 1161, 1160), (1171, 1170, 1160, 1162), (1168, 1171, 1162, 1163), (1112, 1070, 1164, 1165), (1070, 1154, 1166, 1164), (1155, 1112, 1165, 1167), (1154, 1155, 1167, 1166), (1112, 1155, 1168, 1169), (1069, 1112, 1169, 1170), (1153, 1069, 1170, 1171), (1155, 1153, 1171, 1168), (1132, 1023, 1172, 1178), (1090, 1026, 1173, 1176), (1089, 1024, 1175, 1177), (1131, 1025, 1174, 1179), (1025, 1090, 1176, 1174), (1023, 1089, 1177, 1172), (1026, 1132, 1178, 1173), (1024, 1131, 1179, 1175), (1078, 1002, 1180, 1184), (1077, 1000, 1182, 1185), (1119, 1001, 1181, 1186), (1120, 999, 1183, 1187), (1001, 1078, 1184, 1181), (999, 1077, 1185, 1183), (1000, 1119, 1186, 1182), (1002, 1120, 1187, 1180), (1200, 1197, 1189, 1196), (1195, 1194, 1190, 1198, 1188), (1193, 1191, 1202, 1203), (1192, 1195, 1188, 1196, 1189), (981, 104, 1192, 1193), (74, 977, 1194, 1195), (977, 981, 1193, 1194), (104, 74, 1195, 1192), (1198, 1200, 1196, 1188), (1190, 1199, 1200, 1198), (1199, 1191, 1197, 1200), (1204, 1203, 1208, 1209), (1190, 1194, 1204, 1201), (1194, 1193, 1203, 1204), (1199, 1190, 1201, 1205), (1191, 1199, 1205, 1202), (1217, 1216, 1211, 1215), (1205, 1201, 1206, 1210), (1202, 1205, 1210, 1207), (1201, 1204, 1209, 1206), (1203, 1202, 1207, 1208), (1214, 1213, 1212, 1215, 1211), (1218, 1217, 1215, 1212), (1216, 1219, 1214, 1211), (1220, 1218, 1212, 1213), (1219, 1220, 1213, 1214), (1210, 1206, 1216, 1217), (1207, 1210, 1217, 1218), (1206, 1209, 1219, 1216), (1208, 1207, 1218, 1220), (1209, 1208, 1220, 1219), (115, 106, 1235, 1229), (105, 1222, 1223, 107), (107, 1223, 1224, 108), (108, 1224, 1225, 109), (109, 1225, 1226, 110), (105, 111, 1227, 1222), (111, 112, 1228, 1227), (112, 115, 1229, 1228), (5, 1235, 1236, 34), (34, 1236, 1237, 38), (149, 1243, 1238, 46), (69, 1231, 1239, 50), (38, 1237, 1230, 53), (50, 1239, 1240, 58), (577, 1263, 1241, 62), (242, 1249, 1242, 66), (46, 1238, 1231, 69), (969, 1266, 1232, 77), (951, 1264, 1233, 76), (978, 1267, 1234, 75), (53, 1230, 1243, 149), (300, 163, 1272, 1278), (200, 142, 1270, 1275), (1259, 1260, 1309, 1308), (395, 1259, 1308, 1288), (386, 412, 1290, 1287), (62, 1241, 1249, 242), (1248, 1255, 1304, 1298), (66, 395, 1288, 1268), (232, 265, 1277, 1276), (1246, 1250, 1299, 1296), (1257, 1245, 1295, 1306), (398, 663, 1293, 1289), (663, 384, 1286, 1293), (1261, 1258, 1307, 1310), (384, 67, 1269, 1286), (66, 1242, 1259, 395), (334, 421, 1291, 1281), (1252, 1253, 1302, 1301), (961, 1265, 1262, 483), (75, 1234, 1263, 577), (483, 1262, 1264, 951), (77, 1232, 1265, 961), (58, 1240, 1266, 969), (76, 1233, 1267, 978), (1270, 1268, 1288, 1285), (1275, 1270, 1285, 1289), (1292, 1275, 1289, 1293), (1269, 1292, 1293, 1286), (1280, 1302, 1294, 1271), (1283, 1306, 1295, 1272), (1278, 1300, 1296, 1273), (1287, 1307, 1297, 1274), (1277, 1299, 1298, 1276), (1273, 1296, 1299, 1277), (1272, 1295, 1300, 1278), (1281, 1303, 1301, 1279), (1279, 1301, 1302, 1280), (1291, 1309, 1303, 1281), (1276, 1298, 1304, 1282), (1271, 1294, 1305, 1284), (1284, 1305, 1306, 1283), (1290, 1310, 1307, 1287), (1288, 1308, 1309, 1291), (1282, 1304, 1310, 1290), (265, 169, 1273, 1277), (370, 371, 1284, 1283), (1254, 1252, 1301, 1303), (395, 382, 1285, 1288), (312, 334, 1281, 1279), (1256, 1257, 1306, 1305), (1253, 1244, 1294, 1302), (412, 339, 1282, 1290), (156, 313, 1280, 1271), (1260, 1254, 1303, 1309), (382, 398, 1289, 1285), (646, 200, 1275, 1292), (1251, 1246, 1296, 1300), (421, 395, 1288, 1291), (67, 646, 1292, 1269), (163, 370, 1283, 1272), (371, 156, 1271, 1284), (1245, 1251, 1300, 1295), (313, 312, 1279, 1280), (175, 386, 1287, 1274), (1244, 1256, 1305, 1294), (1255, 1261, 1310, 1304), (1250, 1248, 1298, 1299)])
me_cylinder.polygons.foreach_set('use_smooth', [True] * 1256)
me_cylinder.use_remesh_preserve_volume = False
me_cylinder.use_remesh_preserve_attributes = False
me_cylinder.use_mirror_vertex_groups = False
me_cylinder.update()

# ---- objects
ob_hornet = bpy.data.objects.new('Hornet', me_cylinder)

# ---- transforms, parenting, visibility, modifiers, constraints
ob_hornet.location = (0.0, 0.0, 0.0)
ob_hornet.rotation_euler = (1.571, 0.0, 0.0)
ob_hornet.lineart.crease_threshold = 0.0
_m = ob_hornet.modifiers.new('Mirror', 'MIRROR')
_m.use_clip = True
_m = ob_hornet.modifiers.new('Subsurf', 'SUBSURF')
_m.uv_smooth = 'PRESERVE_CORNERS'
_m.levels = 2
_m.render_levels = 3
_m.show_only_control_edges = False

# ---- collection membership
col_collection_1.objects.link(ob_hornet)

# ---- scene / render settings (as saved in the file)
scene.frame_start = 1; scene.frame_end = 250; scene.frame_set(1)
scene.render.engine = 'CYCLES'
scene.render.image_settings.color_mode = 'RGB'
scene.render.image_settings.compression = 90
scene.render.resolution_percentage = 50
scene.render.dither_intensity = 0.0
scene.cycles.use_denoising = False
scene.cycles.samples = 10
scene.cycles.sampling_pattern = 'TABULATED_SOBOL'
scene.cycles.light_sampling_threshold = 0.0
scene.cycles.use_adaptive_sampling = False
scene.cycles.use_light_tree = False
scene.cycles.blur_glossy = 0.0
scene.cycles.volume_bounces = 1
scene.cycles.pixel_filter_type = 'GAUSSIAN'
scene.cycles.sample_clamp_indirect = 0.0
scene.view_settings.view_transform = 'Standard'
bpy.context.view_layer.update()

# ---- added for rendering (the .blend has no active camera and no usable light): camera, sun
cam_auto = bpy.data.cameras.new('AutoCamera')
cam_auto.lens = 50.0
cam_auto.sensor_width = 36.0
cam_auto.clip_end = 1000.0
ob_auto_camera = bpy.data.objects.new('AutoCamera', cam_auto)
scene.collection.objects.link(ob_auto_camera)
ob_auto_camera.location = (4.94141, -6.94952, 4.57373)
ob_auto_camera.rotation_euler = (1.09748, -7.21219e-08, 0.694738)
scene.camera = ob_auto_camera
light_auto_sun = bpy.data.lights.new('AutoSun', 'SUN')
light_auto_sun.energy = 3.0
light_auto_sun.angle = 0.0523599
ob_auto_sun = bpy.data.objects.new('AutoSun', light_auto_sun)
scene.collection.objects.link(ob_auto_sun)
ob_auto_sun.rotation_euler = (0.872665, 0.174533, 0.523599)
bpy.context.view_layer.update()
